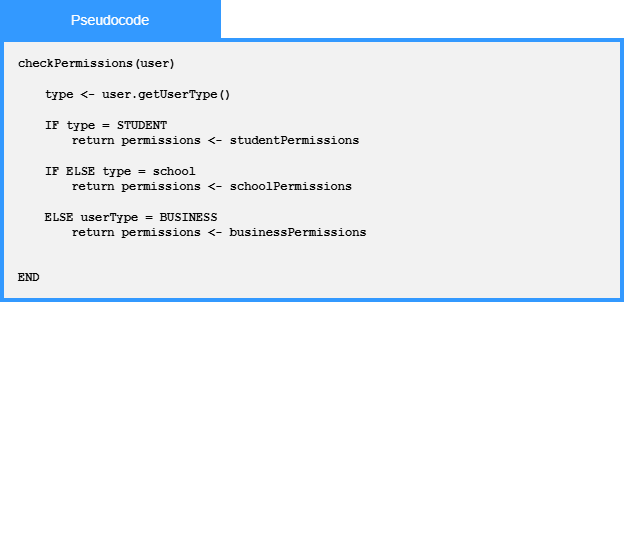

The diagram above was exported from draw.io. Its source (the exported page's mxGraphModel, read from the mxfile embedded in the PNG):
<mxGraphModel dx="1084" dy="555" grid="0" gridSize="10" guides="1" tooltips="1" connect="1" arrows="1" fold="1" page="1" pageScale="1" pageWidth="850" pageHeight="1100" math="0" shadow="0">
  <root>
    <mxCell id="0" />
    <mxCell id="1" parent="0" />
    <mxCell id="r7R1UU_idEqCuL72Va4--1" parent="1" style="whiteSpace=wrap;html=1;fillColor=#F2F2F2;strokeWidth=4;strokeColor=#3399FF;" value="" vertex="1">
      <mxGeometry height="260" width="620" x="117" y="130" as="geometry" />
    </mxCell>
    <mxCell id="r7R1UU_idEqCuL72Va4--2" parent="1" style="rounded=0;whiteSpace=wrap;html=1;strokeColor=#3399FF;fillColor=#3399FF;" value="&lt;font face=&quot;Arial&quot; style=&quot;color: rgb(255, 255, 255); font-size: 14px;&quot;&gt;Pseudocode&lt;/font&gt;" vertex="1">
      <mxGeometry height="40" width="220" x="115" y="90" as="geometry" />
    </mxCell>
    <mxCell id="r7R1UU_idEqCuL72Va4--4" parent="1" style="text;html=1;whiteSpace=wrap;strokeColor=none;fillColor=none;align=left;verticalAlign=middle;rounded=0;verticalAlign=top;" value="&lt;font face=&quot;Courier New&quot;&gt;&lt;b&gt;checkPermissions(user)&lt;/b&gt;&lt;/font&gt;&lt;div&gt;&lt;font face=&quot;Courier New&quot;&gt;&lt;b&gt;&lt;br&gt;&lt;/b&gt;&lt;/font&gt;&lt;/div&gt;&lt;div&gt;&lt;b style=&quot;font-family: &amp;quot;Courier New&amp;quot;; background-color: transparent; color: light-dark(rgb(0, 0, 0), rgb(255, 255, 255));&quot;&gt;&lt;span style=&quot;white-space: pre;&quot;&gt;&#09;&lt;/span&gt;type &amp;lt;- user.getUserType()&lt;/b&gt;&lt;/div&gt;&lt;div&gt;&lt;b style=&quot;font-family: &amp;quot;Courier New&amp;quot;; background-color: transparent; color: light-dark(rgb(0, 0, 0), rgb(255, 255, 255));&quot;&gt;&lt;span style=&quot;white-space: pre;&quot;&gt;&#09;&lt;/span&gt;&lt;br&gt;&lt;/b&gt;&lt;/div&gt;&lt;div&gt;&lt;font face=&quot;Courier New&quot;&gt;&lt;b&gt;&lt;span style=&quot;white-space: pre;&quot;&gt;&#09;&lt;/span&gt;IF type = STUDENT&lt;/b&gt;&lt;/font&gt;&lt;/div&gt;&lt;div&gt;&lt;b style=&quot;font-family: &amp;quot;Courier New&amp;quot;;&quot;&gt;&lt;span style=&quot;white-space: pre;&quot;&gt;&#09;&lt;span style=&quot;white-space: pre;&quot;&gt;&#09;&lt;/span&gt;r&lt;/span&gt;eturn permissions &amp;lt;- studentPermissions&amp;nbsp;&lt;/b&gt;&lt;/div&gt;&lt;div&gt;&lt;b style=&quot;font-family: &amp;quot;Courier New&amp;quot;;&quot;&gt;&lt;br&gt;&lt;/b&gt;&lt;/div&gt;&lt;div&gt;&lt;b style=&quot;font-family: &amp;quot;Courier New&amp;quot;;&quot;&gt;&lt;span style=&quot;white-space: pre;&quot;&gt;&#09;&lt;/span&gt;IF ELSE type = school&lt;br&gt;&lt;/b&gt;&lt;/div&gt;&lt;div&gt;&lt;b style=&quot;font-family: &amp;quot;Courier New&amp;quot;;&quot;&gt;&lt;span style=&quot;white-space: pre;&quot;&gt;&#09;&lt;/span&gt;&lt;span style=&quot;white-space: pre;&quot;&gt;&#09;&lt;/span&gt;return permissions &amp;lt;- schoolPermissions&lt;/b&gt;&lt;/div&gt;&lt;div&gt;&lt;b style=&quot;font-family: &amp;quot;Courier New&amp;quot;;&quot;&gt;&amp;nbsp;&lt;/b&gt;&lt;/div&gt;&lt;div&gt;&lt;b style=&quot;font-family: &amp;quot;Courier New&amp;quot;;&quot;&gt;&lt;span style=&quot;white-space: pre;&quot;&gt;&#09;&lt;/span&gt;ELSE userType = BUSINESS&lt;/b&gt;&lt;/div&gt;&lt;div&gt;&lt;b style=&quot;font-family: &amp;quot;Courier New&amp;quot;;&quot;&gt;&lt;span style=&quot;white-space: pre;&quot;&gt;&#09;&lt;/span&gt;&lt;span style=&quot;white-space: pre;&quot;&gt;&#09;&lt;/span&gt;return permissions &amp;lt;- businessPermissions&lt;br&gt;&lt;/b&gt;&lt;/div&gt;&lt;div&gt;&lt;/div&gt;&lt;div&gt;&lt;b style=&quot;font-family: &amp;quot;Courier New&amp;quot;;&quot;&gt;&lt;span style=&quot;white-space: pre;&quot;&gt;&#09;&lt;/span&gt;&lt;/b&gt;&lt;/div&gt;&lt;div&gt;&lt;br&gt;&lt;/div&gt;&lt;div&gt;&lt;/div&gt;&lt;div&gt;&lt;font face=&quot;Courier New&quot;&gt;&lt;b&gt;END&lt;/b&gt;&lt;/font&gt;&lt;/div&gt;" vertex="1">
      <mxGeometry height="490" width="600" x="131" y="139" as="geometry" />
    </mxCell>
  </root>
</mxGraphModel>